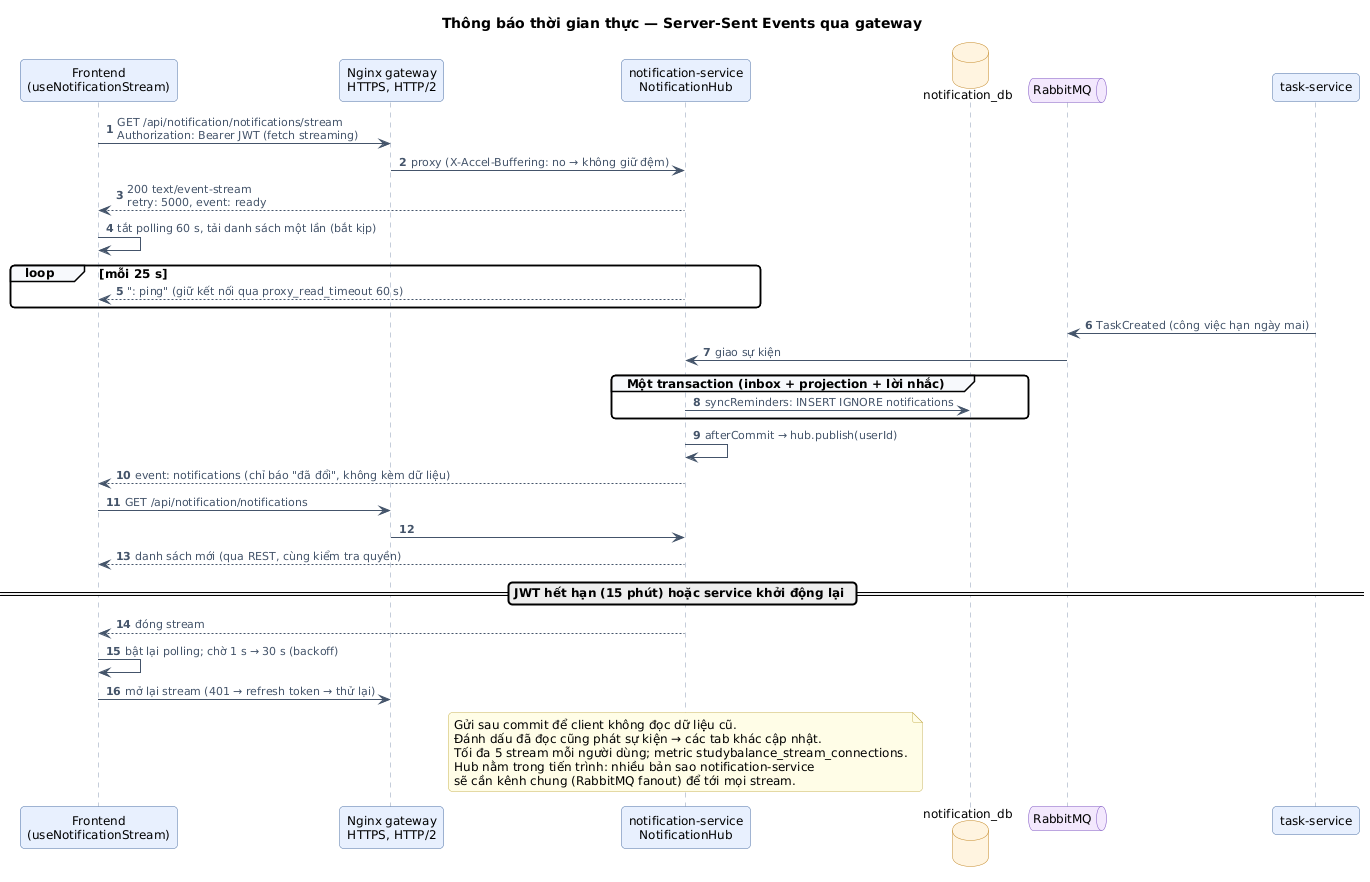

The diagram above was rendered by PlantUML. Its source (embedded in the PNG):
@startuml 09-thong-bao-realtime
!include _style.iuml
title Thông báo thời gian thực — Server-Sent Events qua gateway
autonumber

participant "Frontend\n(useNotificationStream)" as fe
participant "Nginx gateway\nHTTPS, HTTP/2" as gw
participant "notification-service\nNotificationHub" as ns
database "notification_db" as db
queue "RabbitMQ" as mq
participant "task-service" as ts

fe -> gw : GET /api/notification/notifications/stream\nAuthorization: Bearer JWT (fetch streaming)
gw -> ns : proxy (X-Accel-Buffering: no → không giữ đệm)
ns --> fe : 200 text/event-stream\nretry: 5000, event: ready
fe -> fe : tắt polling 60 s, tải danh sách một lần (bắt kịp)

loop mỗi 25 s
  ns --> fe : ": ping" (giữ kết nối qua proxy_read_timeout 60 s)
end

ts -> mq : TaskCreated (công việc hạn ngày mai)
mq -> ns : giao sự kiện
group Một transaction (inbox + projection + lời nhắc)
  ns -> db : syncReminders: INSERT IGNORE notifications
end
ns -> ns : afterCommit → hub.publish(userId)
ns --> fe : event: notifications (chỉ báo "đã đổi", không kèm dữ liệu)
fe -> gw : GET /api/notification/notifications
gw -> ns
ns --> fe : danh sách mới (qua REST, cùng kiểm tra quyền)

== JWT hết hạn (15 phút) hoặc service khởi động lại ==
ns --> fe : đóng stream
fe -> fe : bật lại polling; chờ 1 s → 30 s (backoff)
fe -> gw : mở lại stream (401 → refresh token → thử lại)

note over ns
  Gửi sau commit để client không đọc dữ liệu cũ.
  Đánh dấu đã đọc cũng phát sự kiện → các tab khác cập nhật.
  Tối đa 5 stream mỗi người dùng; metric studybalance_stream_connections.
  Hub nằm trong tiến trình: nhiều bản sao notification-service
  sẽ cần kênh chung (RabbitMQ fanout) để tới mọi stream.
end note
@enduml